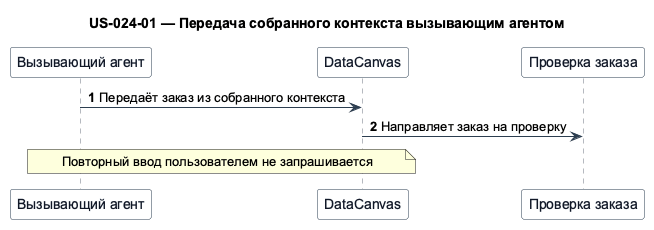

The diagram above was rendered by PlantUML. Its source (embedded in the PNG):
@startuml
!pragma teoz true
skinparam shadowing false
skinparam defaultFontName Arial
skinparam sequence {
  ArrowColor #2C3E50
  LifeLineBorderColor #6B7280
  ParticipantBorderColor #2C3E50
  ParticipantBackgroundColor #F8FAFC
  ParticipantFontColor #111827
  ActorBorderColor #2C3E50
  ActorBackgroundColor #EFF6FF
  ActorFontColor #111827
  GroupBorderColor #94A3B8
  GroupBackgroundColor #F8FAFC
}
title US-024-01 — Передача собранного контекста вызывающим агентом

participant "Вызывающий агент" as caller
participant "DataCanvas" as datacanvas
participant "Проверка заказа" as validation

autonumber
caller -> datacanvas: Передаёт заказ из собранного контекста
datacanvas -> validation: Направляет заказ на проверку
note over caller,datacanvas: Повторный ввод пользователем не запрашивается
@enduml